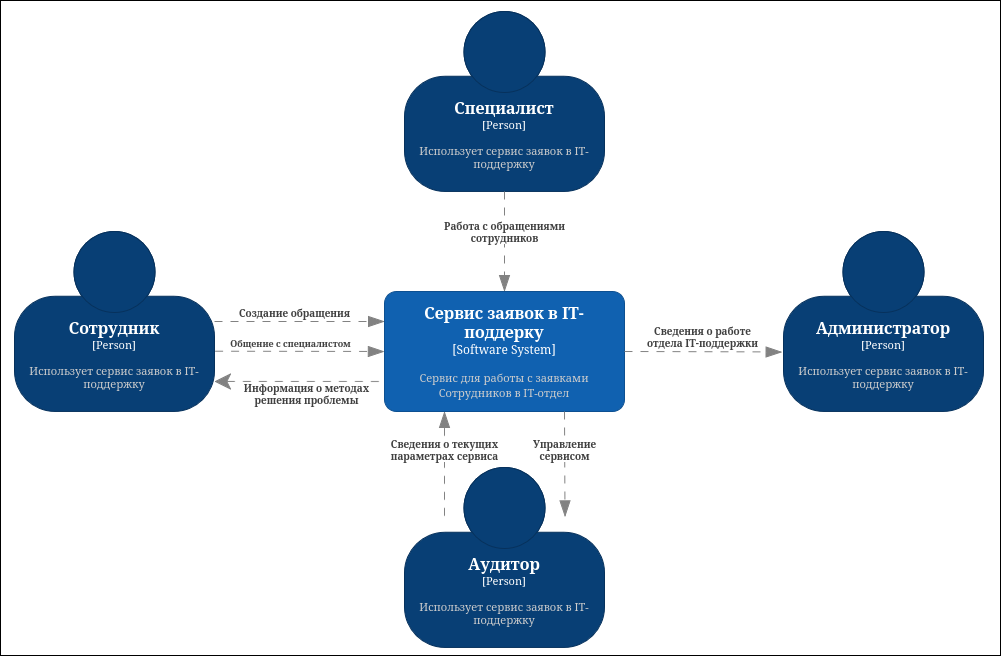

The diagram above was exported from draw.io. Its source (the exported page's mxGraphModel, read from the mxfile embedded in the PNG):
<mxGraphModel dx="2825" dy="894" grid="0" gridSize="10" guides="1" tooltips="1" connect="1" arrows="1" fold="1" page="0" pageScale="1" pageWidth="827" pageHeight="1169" math="0" shadow="0">
  <root>
    <mxCell id="0" />
    <mxCell id="1" parent="0" />
    <mxCell id="XHbCvgabs_ViBr1lo0hk-41" parent="1" style="rounded=0;whiteSpace=wrap;html=1;" value="" vertex="1">
      <mxGeometry height="655" width="1000" x="-1091" y="244" as="geometry" />
    </mxCell>
    <object placeholders="1" c4Name="Специалист" c4Type="Person" c4Description="Использует сервис заявок в IT-поддержку" label="&lt;font style=&quot;font-size: 16px&quot;&gt;&lt;b&gt;%c4Name%&lt;/b&gt;&lt;/font&gt;&lt;div&gt;[%c4Type%]&lt;/div&gt;&lt;br&gt;&lt;div&gt;&lt;font style=&quot;font-size: 11px&quot;&gt;&lt;font color=&quot;#cccccc&quot;&gt;%c4Description%&lt;/font&gt;&lt;/div&gt;" id="XHbCvgabs_ViBr1lo0hk-22">
      <mxCell parent="1" style="html=1;fontSize=11;dashed=0;whiteSpace=wrap;fillColor=#083F75;strokeColor=#06315C;fontColor=#ffffff;shape=mxgraph.c4.person2;align=center;metaEdit=1;points=[[0.5,0,0],[1,0.5,0],[1,0.75,0],[0.75,1,0],[0.5,1,0],[0.25,1,0],[0,0.75,0],[0,0.5,0]];resizable=0;" vertex="1">
        <mxGeometry height="180" width="200" x="-687" y="255" as="geometry" />
      </mxCell>
    </object>
    <object placeholders="1" c4Name="Сервис заявок в IT-поддерку" c4Type="Software System" c4Description="Сервис для работы с заявками Сотрудников в IT-отдел" label="&lt;font style=&quot;font-size: 16px&quot;&gt;&lt;b&gt;%c4Name%&lt;/b&gt;&lt;/font&gt;&lt;div&gt;[%c4Type%]&lt;/div&gt;&lt;br&gt;&lt;div&gt;&lt;font style=&quot;font-size: 11px&quot;&gt;&lt;font color=&quot;#cccccc&quot;&gt;%c4Description%&lt;/font&gt;&lt;/div&gt;" id="XHbCvgabs_ViBr1lo0hk-26">
      <mxCell parent="1" style="rounded=1;whiteSpace=wrap;html=1;labelBackgroundColor=none;fillColor=#1061B0;fontColor=#ffffff;align=center;arcSize=10;strokeColor=#0D5091;metaEdit=1;resizable=0;points=[[0.25,0,0],[0.5,0,0],[0.75,0,0],[1,0.25,0],[1,0.5,0],[1,0.75,0],[0.75,1,0],[0.5,1,0],[0.25,1,0],[0,0.75,0],[0,0.5,0],[0,0.25,0]];" vertex="1">
        <mxGeometry height="120" width="240" x="-707" y="535" as="geometry" />
      </mxCell>
    </object>
    <object placeholders="1" c4Name="Администратор" c4Type="Person" c4Description="Использует сервис заявок в IT-поддержку" label="&lt;font style=&quot;font-size: 16px&quot;&gt;&lt;b&gt;%c4Name%&lt;/b&gt;&lt;/font&gt;&lt;div&gt;[%c4Type%]&lt;/div&gt;&lt;br&gt;&lt;div&gt;&lt;font style=&quot;font-size: 11px&quot;&gt;&lt;font color=&quot;#cccccc&quot;&gt;%c4Description%&lt;/font&gt;&lt;/div&gt;" id="XHbCvgabs_ViBr1lo0hk-27">
      <mxCell parent="1" style="html=1;fontSize=11;dashed=0;whiteSpace=wrap;fillColor=#083F75;strokeColor=#06315C;fontColor=#ffffff;shape=mxgraph.c4.person2;align=center;metaEdit=1;points=[[0.5,0,0],[1,0.5,0],[1,0.75,0],[0.75,1,0],[0.5,1,0],[0.25,1,0],[0,0.75,0],[0,0.5,0]];resizable=0;" vertex="1">
        <mxGeometry height="180" width="200" x="-308" y="475" as="geometry" />
      </mxCell>
    </object>
    <object placeholders="1" c4Name="Аудитор" c4Type="Person" c4Description="Использует сервис заявок в IT-поддержку" label="&lt;font style=&quot;font-size: 16px&quot;&gt;&lt;b&gt;%c4Name%&lt;/b&gt;&lt;/font&gt;&lt;div&gt;[%c4Type%]&lt;/div&gt;&lt;br&gt;&lt;div&gt;&lt;font style=&quot;font-size: 11px&quot;&gt;&lt;font color=&quot;#cccccc&quot;&gt;%c4Description%&lt;/font&gt;&lt;/div&gt;" id="XHbCvgabs_ViBr1lo0hk-28">
      <mxCell parent="1" style="html=1;fontSize=11;dashed=0;whiteSpace=wrap;fillColor=#083F75;strokeColor=#06315C;fontColor=#ffffff;shape=mxgraph.c4.person2;align=center;metaEdit=1;points=[[0.5,0,0],[1,0.5,0],[1,0.75,0],[0.75,1,0],[0.5,1,0],[0.25,1,0],[0,0.75,0],[0,0.5,0]];resizable=0;" vertex="1">
        <mxGeometry height="180" width="200" x="-687" y="711" as="geometry" />
      </mxCell>
    </object>
    <object placeholders="1" c4Name="Сотрудник" c4Type="Person" c4Description="Использует сервис заявок в IT-поддержку" label="&lt;font style=&quot;font-size: 16px&quot;&gt;&lt;b&gt;%c4Name%&lt;/b&gt;&lt;/font&gt;&lt;div&gt;[%c4Type%]&lt;/div&gt;&lt;br&gt;&lt;div&gt;&lt;font style=&quot;font-size: 11px&quot;&gt;&lt;font color=&quot;#cccccc&quot;&gt;%c4Description%&lt;/font&gt;&lt;/div&gt;" id="XHbCvgabs_ViBr1lo0hk-29">
      <mxCell parent="1" style="html=1;fontSize=11;dashed=0;whiteSpace=wrap;fillColor=#083F75;strokeColor=#06315C;fontColor=#ffffff;shape=mxgraph.c4.person2;align=center;metaEdit=1;points=[[0.5,0,0],[1,0.5,0],[1,0.75,0],[0.75,1,0],[0.5,1,0],[0.25,1,0],[0,0.75,0],[0,0.5,0]];resizable=0;" vertex="1">
        <mxGeometry height="180" width="200" x="-1077" y="475" as="geometry" />
      </mxCell>
    </object>
    <object placeholders="1" c4Type="Relationship" c4Description="Управление &#10;сервисом" label="&lt;div style=&quot;text-align: left&quot;&gt;&lt;div style=&quot;text-align: center&quot;&gt;&lt;b&gt;%c4Description%&lt;/b&gt;&lt;/div&gt;" id="XHbCvgabs_ViBr1lo0hk-30">
      <mxCell edge="1" parent="1" source="XHbCvgabs_ViBr1lo0hk-26" style="endArrow=blockThin;html=1;fontSize=10;fontColor=#404040;strokeWidth=1;endFill=1;strokeColor=#828282;elbow=vertical;metaEdit=1;endSize=14;startSize=14;jumpStyle=arc;jumpSize=16;rounded=0;edgeStyle=orthogonalEdgeStyle;dashed=1;dashPattern=8 8;align=center;verticalAlign=middle;fontFamily=Helvetica;labelBackgroundColor=default;exitX=0.75;exitY=1;exitDx=0;exitDy=0;exitPerimeter=0;">
        <mxGeometry relative="1" width="240" x="-0.2709" as="geometry">
          <mxPoint as="offset" />
          <Array as="points">
            <mxPoint x="-525.96" y="655" />
            <mxPoint x="-525.96" y="759.99" />
          </Array>
          <mxPoint x="-535.99" y="655" as="sourcePoint" />
          <mxPoint x="-526.51" y="760.47" as="targetPoint" />
        </mxGeometry>
      </mxCell>
    </object>
    <object placeholders="1" c4Type="Relationship" c4Description="Создание обращения" label="&lt;div style=&quot;text-align: left&quot;&gt;&lt;div style=&quot;text-align: center&quot;&gt;&lt;b&gt;%c4Description%&lt;/b&gt;&lt;/div&gt;" id="XHbCvgabs_ViBr1lo0hk-31">
      <mxCell edge="1" parent="1" source="XHbCvgabs_ViBr1lo0hk-29" style="endArrow=blockThin;html=1;fontSize=10;fontColor=#404040;strokeWidth=1;endFill=1;strokeColor=#828282;elbow=vertical;metaEdit=1;endSize=14;startSize=14;jumpStyle=arc;jumpSize=16;rounded=0;edgeStyle=orthogonalEdgeStyle;dashed=1;dashPattern=8 8;align=center;verticalAlign=middle;fontFamily=Helvetica;labelBackgroundColor=default;exitX=1;exitY=0.5;exitDx=0;exitDy=0;exitPerimeter=0;entryX=0;entryY=0.25;entryDx=0;entryDy=0;entryPerimeter=0;" target="XHbCvgabs_ViBr1lo0hk-26">
        <mxGeometry relative="1" width="240" x="-0.0612" y="9" as="geometry">
          <mxPoint as="offset" />
          <mxPoint x="-859" y="542" as="sourcePoint" />
          <mxPoint x="-619" y="542" as="targetPoint" />
        </mxGeometry>
      </mxCell>
    </object>
    <object placeholders="1" c4Type="Relationship" c4Description="Общение с специалистом" label="&lt;div style=&quot;text-align: left&quot;&gt;&lt;font style=&quot;font-size: 9px&quot;&gt;&lt;div style=&quot;text-align: center&quot;&gt;&lt;b&gt;%c4Description%&lt;/b&gt;&lt;/div&gt;" id="XHbCvgabs_ViBr1lo0hk-33">
      <mxCell edge="1" parent="1" source="XHbCvgabs_ViBr1lo0hk-29" style="endArrow=blockThin;html=1;fontSize=10;fontColor=#404040;strokeWidth=1;endFill=1;strokeColor=#828282;elbow=vertical;metaEdit=1;endSize=14;startSize=14;jumpStyle=arc;jumpSize=16;rounded=0;edgeStyle=orthogonalEdgeStyle;dashed=1;dashPattern=8 8;align=center;verticalAlign=middle;fontFamily=Helvetica;labelBackgroundColor=default;entryX=0;entryY=0.5;entryDx=0;entryDy=0;entryPerimeter=0;exitX=1.003;exitY=0.665;exitDx=0;exitDy=0;exitPerimeter=0;" target="XHbCvgabs_ViBr1lo0hk-26">
        <mxGeometry relative="1" width="240" x="-0.1169" y="8" as="geometry">
          <mxPoint as="offset" />
          <mxPoint x="-848.91" y="595" as="sourcePoint" />
          <mxPoint x="-619" y="542" as="targetPoint" />
        </mxGeometry>
      </mxCell>
    </object>
    <object placeholders="1" c4Type="Relationship" c4Description="Информация о методах &#10;решения проблемы" label="&lt;div style=&quot;text-align: left&quot;&gt;&lt;div style=&quot;text-align: center&quot;&gt;&lt;b&gt;%c4Description%&lt;/b&gt;&lt;/div&gt;" id="XHbCvgabs_ViBr1lo0hk-34">
      <mxCell edge="1" parent="1" source="XHbCvgabs_ViBr1lo0hk-29" style="endArrow=none;html=1;fontSize=10;fontColor=#404040;strokeWidth=1;endFill=0;strokeColor=#828282;elbow=vertical;metaEdit=1;endSize=14;startSize=14;jumpStyle=arc;jumpSize=16;rounded=0;edgeStyle=orthogonalEdgeStyle;dashed=1;dashPattern=8 8;align=center;verticalAlign=middle;fontFamily=Helvetica;labelBackgroundColor=default;exitX=1;exitY=0.833;exitDx=0;exitDy=0;exitPerimeter=0;entryX=0;entryY=0.75;entryDx=0;entryDy=0;entryPerimeter=0;startArrow=classic;startFill=1;" target="XHbCvgabs_ViBr1lo0hk-26">
        <mxGeometry relative="1" width="240" x="0.0844" y="-12" as="geometry">
          <mxPoint as="offset" />
          <mxPoint x="-832" y="527" as="sourcePoint" />
          <mxPoint x="-592" y="527" as="targetPoint" />
        </mxGeometry>
      </mxCell>
    </object>
    <object placeholders="1" c4Type="Relationship" c4Description="Сведения о текущих&#10;параметрах сервиса" label="&lt;div style=&quot;text-align: left&quot;&gt;&lt;div style=&quot;text-align: center&quot;&gt;&lt;b&gt;%c4Description%&lt;/b&gt;&lt;/div&gt;" id="XHbCvgabs_ViBr1lo0hk-35">
      <mxCell edge="1" parent="1" style="endArrow=blockThin;html=1;fontSize=10;fontColor=#404040;strokeWidth=1;endFill=1;strokeColor=#828282;elbow=vertical;metaEdit=1;endSize=14;startSize=14;jumpStyle=arc;jumpSize=16;rounded=0;edgeStyle=orthogonalEdgeStyle;dashed=1;dashPattern=8 8;align=center;verticalAlign=middle;fontFamily=Helvetica;labelBackgroundColor=default;entryX=0.25;entryY=1;entryDx=0;entryDy=0;entryPerimeter=0;" target="XHbCvgabs_ViBr1lo0hk-26">
        <mxGeometry relative="1" width="240" x="0.2632" as="geometry">
          <mxPoint as="offset" />
          <mxPoint x="-647" y="759.35" as="sourcePoint" />
          <mxPoint x="-647" y="713" as="targetPoint" />
        </mxGeometry>
      </mxCell>
    </object>
    <object placeholders="1" c4Type="Relationship" c4Description="Сведения о работе &#10;отдела IT-поддержки" label="&lt;div style=&quot;text-align: left&quot;&gt;&lt;div style=&quot;text-align: center&quot;&gt;&lt;b&gt;%c4Description%&lt;/b&gt;&lt;/div&gt;" id="XHbCvgabs_ViBr1lo0hk-36">
      <mxCell edge="1" parent="1" source="XHbCvgabs_ViBr1lo0hk-26" style="endArrow=blockThin;html=1;fontSize=10;fontColor=#404040;strokeWidth=1;endFill=1;strokeColor=#828282;elbow=vertical;metaEdit=1;endSize=14;startSize=14;jumpStyle=arc;jumpSize=16;rounded=0;edgeStyle=orthogonalEdgeStyle;dashed=1;dashPattern=8 8;align=center;verticalAlign=middle;fontFamily=Helvetica;labelBackgroundColor=default;exitX=1;exitY=0.5;exitDx=0;exitDy=0;exitPerimeter=0;">
        <mxGeometry relative="1" width="240" x="-0.0138" y="15" as="geometry">
          <mxPoint as="offset" />
          <mxPoint x="-569" y="596" as="sourcePoint" />
          <mxPoint x="-309.37" y="595.5" as="targetPoint" />
        </mxGeometry>
      </mxCell>
    </object>
    <object placeholders="1" c4Type="Relationship" c4Description="Работа с обращениями&#10;сотрудников" label="&lt;div style=&quot;text-align: left&quot;&gt;&lt;div style=&quot;text-align: center&quot;&gt;&lt;b&gt;%c4Description%&lt;/b&gt;&lt;/div&gt;" id="XHbCvgabs_ViBr1lo0hk-39">
      <mxCell edge="1" parent="1" source="XHbCvgabs_ViBr1lo0hk-22" style="endArrow=blockThin;html=1;fontSize=10;fontColor=#404040;strokeWidth=1;endFill=1;strokeColor=#828282;elbow=vertical;metaEdit=1;endSize=14;startSize=14;jumpStyle=arc;jumpSize=16;rounded=0;edgeStyle=orthogonalEdgeStyle;dashed=1;dashPattern=8 8;align=center;verticalAlign=middle;fontFamily=Helvetica;labelBackgroundColor=default;exitX=0.5;exitY=1;exitDx=0;exitDy=0;exitPerimeter=0;entryX=0.5;entryY=0;entryDx=0;entryDy=0;entryPerimeter=0;" target="XHbCvgabs_ViBr1lo0hk-26">
        <mxGeometry relative="1" width="240" x="-0.2068" as="geometry">
          <mxPoint as="offset" />
          <mxPoint x="-632" y="481" as="sourcePoint" />
          <mxPoint x="-392" y="481" as="targetPoint" />
        </mxGeometry>
      </mxCell>
    </object>
  </root>
</mxGraphModel>